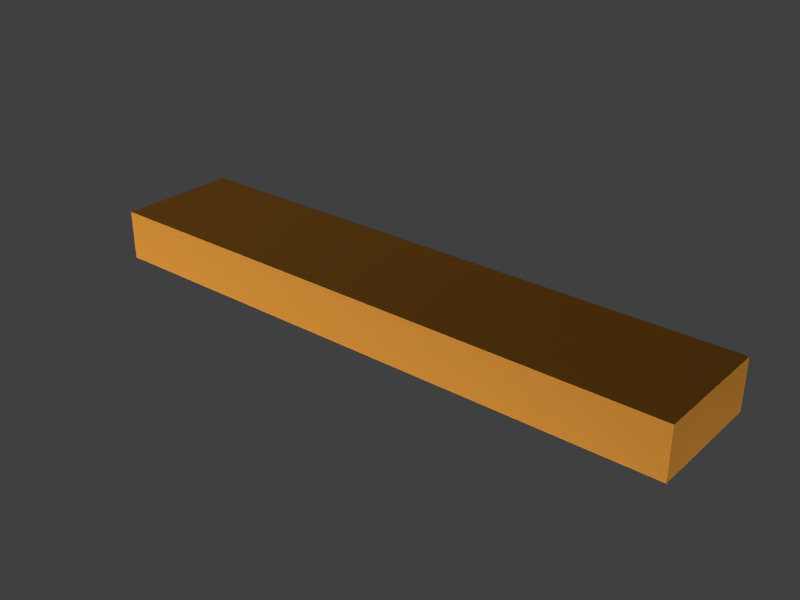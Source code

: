 # Source: pcraven_ceiling_light.blend  (saved by Blender 2.82.7; exported with 4.5.12 LTS)
import bpy
from mathutils import Matrix  # noqa: F401  (used for matrix-valued properties, if any)

bpy.ops.wm.read_factory_settings(use_empty=True)
scene = bpy.context.scene
scene.name = 'Scene'

# ---- collections
col_collection_1 = bpy.data.collections.new('Collection 1'); scene.collection.children.link(col_collection_1)

# ---- materials (node trees are filled in below, after node groups)
mat_light_wood = bpy.data.materials.new('Light wood')
mat_light_wood.alpha_threshold = 0.0
mat_light_wood.use_transparent_shadow = False
mat_light_wood.diffuse_color = (0.7613, 0.3154, 0.04685, 1.0)
mat_light_wood.specular_color = (0.1595, 0.04072, 0.0)
mat_light_wood.roughness = 0.5
mat_light_wood.specular_intensity = 0.1761
mat_light_wood.line_color = (0.0, 0.0, 0.0, 1.0)
mat_white_screen = bpy.data.materials.new('White screen')
mat_white_screen.alpha_threshold = 0.0
mat_white_screen.use_transparent_shadow = False
mat_white_screen.preview_render_type = 'FLAT'
mat_white_screen.roughness = 0.5
mat_white_screen.line_color = (0.0, 0.0, 0.0, 0.5942)

# ---- material node trees

# ---- world
world_world = bpy.data.worlds.new('World'); scene.world = world_world
world_world.color = (0.05088, 0.05088, 0.05088)
world_world.use_sun_shadow = False
world_world.sun_shadow_jitter_overblur = 0.0
world_world.cycles.sampling_method = 'MANUAL'
world_world.cycles.sample_map_resolution = 256

# ---- lights
light_point_002 = bpy.data.lights.new('Point.002', 'POINT')
light_point_002.transmission_factor = 0.0
light_point_002.energy = 50.0
light_point_002.shadow_buffer_clip_start = 0.5
light_point_002.shadow_soft_size = 1.0
light_point_002.shadow_maximum_resolution = 0.006
light_point_002.use_absolute_resolution = True
light_point_002.cycles.use_multiple_importance_sampling = False
light_point_001 = bpy.data.lights.new('Point.001', 'POINT')
light_point_001.transmission_factor = 0.0
light_point_001.energy = 50.0
light_point_001.shadow_buffer_clip_start = 0.5
light_point_001.shadow_soft_size = 1.0
light_point_001.shadow_maximum_resolution = 0.006
light_point_001.use_absolute_resolution = True
light_point_001.cycles.use_multiple_importance_sampling = False
light_point = bpy.data.lights.new('Point', 'POINT')
light_point.transmission_factor = 0.0
light_point.energy = 50.0
light_point.shadow_buffer_clip_start = 0.5
light_point.shadow_soft_size = 1.0
light_point.shadow_maximum_resolution = 0.006
light_point.use_absolute_resolution = True
light_point.cycles.use_multiple_importance_sampling = False

# ---- meshes
me_cube_004 = bpy.data.meshes.new('Cube.004')
me_cube_004.from_pydata([(1.0, 1.0, -1.0), (1.0, -1.0, -1.0), (-1.0, -1.0, -1.0), (-1.0, 1.0, -1.0), (1.0, 1.0, 1.0), (1.0, -1.0, 1.0), (-1.0, -1.0, 1.0), (-1.0, 1.0, 1.0), (-0.9097, 0.981, -1.0), (-0.9097, -0.981, -1.0), (0.9097, -0.981, -1.0), (0.9097, 0.981, -1.0), (0.9097, 0.981, -0.8398), (0.9097, -0.981, -0.8398), (-0.9097, -0.981, -0.8398), (-0.9097, 0.981, -0.8398), (0.05655, 0.9878, -0.7633), (0.05655, -0.9858, -0.7633), (-0.04892, -0.9858, -0.7633), (-0.04892, 0.9878, -0.7633), (-0.04892, 0.9878, -0.9814), (-0.04892, -0.9858, -0.9814), (0.05655, 0.9878, -0.9814), (0.05655, -0.9858, -0.9814), (-0.941, -0.2187, -0.9814), (0.9142, -0.2187, -0.9814), (-0.941, -0.197, -0.9814), (0.9142, -0.197, -0.9814), (0.9142, -0.197, -0.7633), (-0.941, -0.197, -0.7633), (-0.941, -0.2187, -0.7633), (0.9142, -0.2187, -0.7633), (0.9242, -0.5994, -0.7633), (-0.931, -0.5994, -0.7633), (-0.931, -0.5777, -0.7633), (0.9242, -0.5777, -0.7633), (0.9242, -0.5777, -0.9814), (-0.931, -0.5777, -0.9814), (0.9242, -0.5994, -0.9814), (-0.931, -0.5994, -0.9814), (-0.9111, 0.2069, -0.9814), (0.9441, 0.2069, -0.9814), (-0.9111, 0.2285, -0.9814), (0.9441, 0.2285, -0.9814), (0.9441, 0.2285, -0.7633), (-0.9111, 0.2285, -0.7633), (-0.9111, 0.2069, -0.7633), (0.9441, 0.2069, -0.7633), (0.9269, 0.5821, -0.7633), (-0.9283, 0.5821, -0.7633), (-0.9283, 0.6038, -0.7633), (0.9269, 0.6038, -0.7633), (0.9269, 0.6038, -0.9814), (-0.9283, 0.6038, -0.9814), (0.9269, 0.5821, -0.9814), (-0.9283, 0.5821, -0.9814)], [], [(4, 7, 6, 5), (0, 4, 5, 1), (1, 5, 6, 2), (2, 6, 7, 3), (4, 0, 3, 7), (2, 3, 8, 9), (3, 0, 11, 8), (0, 1, 10, 11), (1, 2, 9, 10), (10, 9, 14, 13), (11, 10, 13, 12), (8, 11, 12, 15), (9, 8, 15, 14), (12, 13, 14, 15), (18, 17, 16, 19), (18, 19, 20, 21), (19, 16, 22, 20), (16, 17, 23, 22), (17, 18, 21, 23), (21, 20, 22, 23), (26, 27, 25, 24), (30, 29, 26, 24), (31, 30, 24, 25), (28, 31, 25, 27), (29, 28, 27, 26), (29, 30, 31, 28), (34, 33, 32, 35), (34, 35, 36, 37), (35, 32, 38, 36), (32, 33, 39, 38), (33, 34, 37, 39), (37, 36, 38, 39), (42, 43, 41, 40), (46, 45, 42, 40), (47, 46, 40, 41), (44, 47, 41, 43), (45, 44, 43, 42), (45, 46, 47, 44), (50, 49, 48, 51), (50, 51, 52, 53), (51, 48, 54, 52), (48, 49, 55, 54), (49, 50, 53, 55), (53, 52, 54, 55)])
me_cube_004.polygons.foreach_set('material_index', [0, 0, 0, 0, 0, 0, 0, 0, 0, 0, 0, 0, 0, 1, 0, 0, 0, 0, 0, 0, 0, 0, 0, 0, 0, 0, 0, 0, 0, 0, 0, 0, 0, 0, 0, 0, 0, 0, 0, 0, 0, 0, 0, 0])
me_cube_004.materials.append(mat_light_wood)
me_cube_004.materials.append(mat_white_screen)
me_cube_004.use_remesh_preserve_volume = False
me_cube_004.use_remesh_preserve_attributes = False
me_cube_004.use_mirror_vertex_groups = False
me_cube_004.update()

# ---- objects
ob_point_light___r_001 = bpy.data.objects.new('Point light - R.001', light_point_002)
ob_point_light___l = bpy.data.objects.new('Point light - L', light_point_001)
ob_point_light___r = bpy.data.objects.new('Point light - R', light_point)
ob_ceiling_light_1 = bpy.data.objects.new('Ceiling light 1', me_cube_004)

# ---- transforms, parenting, visibility, modifiers, constraints
ob_point_light___r_001.location = (1.271, -0.0152, 0.2851)
ob_point_light___r_001.lineart.crease_threshold = 0.0
ob_point_light___l.location = (-0.1958, 1.046, 0.2674)
ob_point_light___l.lineart.crease_threshold = 0.0
ob_point_light___r.location = (0.2012, -0.915, 0.3916)
ob_point_light___r.lineart.crease_threshold = 0.0
ob_ceiling_light_1.location = (0.825, 0.06138, 0.7129)
ob_ceiling_light_1.rotation_euler = (-3.142, 1.941e-23, -1.571)
ob_ceiling_light_1.scale = (0.09451, 0.4596, -0.03864)
ob_ceiling_light_1.empty_display_type = 'ARROWS'
ob_ceiling_light_1.lineart.crease_threshold = 0.0

# ---- collection membership
col_collection_1.objects.link(ob_point_light___r_001)
col_collection_1.objects.link(ob_point_light___l)
col_collection_1.objects.link(ob_point_light___r)
col_collection_1.objects.link(ob_ceiling_light_1)

# ---- scene / render settings (as saved in the file)
scene.frame_start = 1; scene.frame_end = 250; scene.frame_set(1)
scene.render.engine = 'BLENDER_EEVEE_NEXT'
scene.render.image_settings.color_mode = 'RGB'
scene.render.image_settings.compression = 90
scene.render.resolution_x = 720
scene.render.resolution_y = 540
scene.render.dither_intensity = 0.0
scene.render.bake_margin = 2
scene.render.bake_bias = 0.0
scene.cycles.use_denoising = False
scene.cycles.samples = 10
scene.cycles.sampling_pattern = 'TABULATED_SOBOL'
scene.cycles.light_sampling_threshold = 0.0
scene.cycles.use_adaptive_sampling = False
scene.cycles.use_light_tree = False
scene.cycles.blur_glossy = 0.0
scene.cycles.volume_bounces = 1
scene.cycles.pixel_filter_type = 'GAUSSIAN'
scene.cycles.sample_clamp_indirect = 0.0
scene.view_settings.view_transform = 'Standard'
bpy.context.view_layer.update()

# ---- added for rendering (the .blend has no active camera): camera
cam_auto = bpy.data.cameras.new('AutoCamera')
cam_auto.lens = 50.0
cam_auto.sensor_width = 36.0
cam_auto.clip_end = 1000.0
ob_auto_camera = bpy.data.objects.new('AutoCamera', cam_auto)
scene.collection.objects.link(ob_auto_camera)
ob_auto_camera.location = (1.69628, -0.984099, 1.40991)
ob_auto_camera.rotation_euler = (1.09748, -7.21219e-08, 0.694738)
scene.camera = ob_auto_camera
bpy.context.view_layer.update()
